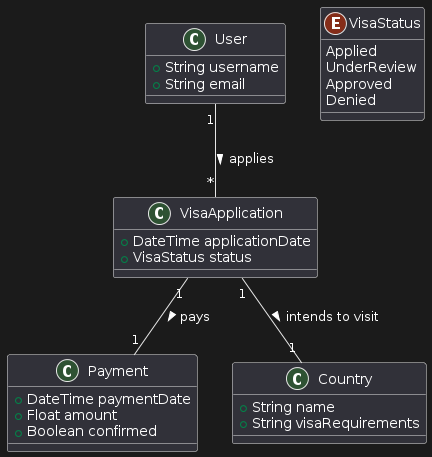

The diagram above was rendered by PlantUML. Its source (embedded in the PNG):
@startuml
' Define classes
class User {
  +String username
  +String email
}

class VisaApplication {
  +DateTime applicationDate
  +VisaStatus status
}

class Payment {
  +DateTime paymentDate
  +Float amount
  +Boolean confirmed
}

class Country {
  +String name
  +String visaRequirements
}

enum VisaStatus {
  Applied
  UnderReview
  Approved
  Denied
}

' Define relationships
User "1" -- "*" VisaApplication : applies >
VisaApplication "1" -- "1" Payment : pays >
VisaApplication "1" -- "1" Country : intends to visit >
@enduml